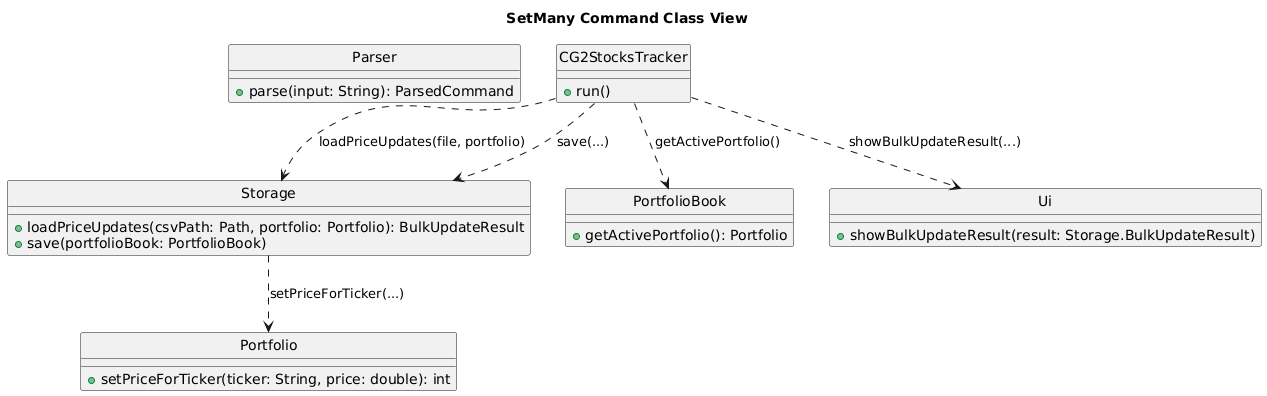

The diagram above was rendered by PlantUML. Its source (embedded in the PNG):
@startuml
title SetMany Command Class View
hide circles

class Parser {
  + parse(input: String): ParsedCommand
}

class CG2StocksTracker {
  + run()
}

class Storage {
  + loadPriceUpdates(csvPath: Path, portfolio: Portfolio): BulkUpdateResult
  + save(portfolioBook: PortfolioBook)
}

class PortfolioBook {
  + getActivePortfolio(): Portfolio
}

class Portfolio {
  + setPriceForTicker(ticker: String, price: double): int
}

class Ui {
  + showBulkUpdateResult(result: Storage.BulkUpdateResult)
}

CG2StocksTracker ..> PortfolioBook : getActivePortfolio()
CG2StocksTracker ..> Storage : loadPriceUpdates(file, portfolio)
Storage ..> Portfolio : setPriceForTicker(...)
CG2StocksTracker ..> Storage : save(...)
CG2StocksTracker ..> Ui : showBulkUpdateResult(...)
@enduml